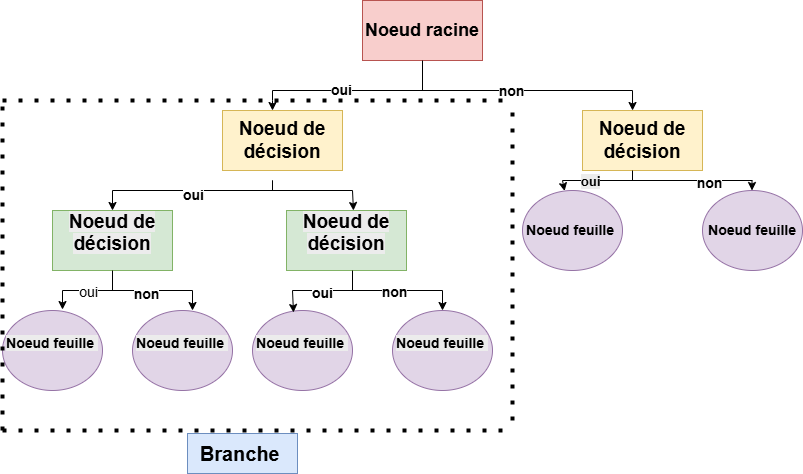

The diagram above was exported from draw.io. Its source (the exported page's mxGraphModel, read from the mxfile embedded in the PNG):
<mxGraphModel dx="1428" dy="777" grid="1" gridSize="10" guides="1" tooltips="1" connect="1" arrows="1" fold="1" page="1" pageScale="1" pageWidth="827" pageHeight="1169" math="0" shadow="0">
  <root>
    <mxCell id="0" />
    <mxCell id="1" parent="0" />
    <mxCell id="lc6LCxVB-DmO_VKRmM2L-1" value="&lt;font style=&quot;font-size: 18px;&quot;&gt;&lt;b style=&quot;&quot;&gt;Noeud racine&lt;/b&gt;&lt;/font&gt;" style="rounded=0;whiteSpace=wrap;html=1;fillColor=#f8cecc;strokeColor=#b85450;" vertex="1" parent="1">
      <mxGeometry x="370" y="210" width="120" height="60" as="geometry" />
    </mxCell>
    <mxCell id="lc6LCxVB-DmO_VKRmM2L-2" value="&lt;font style=&quot;font-size: 19px;&quot;&gt;&lt;b&gt;Noeud de décision&lt;/b&gt;&lt;/font&gt;" style="rounded=0;whiteSpace=wrap;html=1;fillColor=#fff2cc;strokeColor=#d6b656;" vertex="1" parent="1">
      <mxGeometry x="230" y="320" width="120" height="60" as="geometry" />
    </mxCell>
    <mxCell id="lc6LCxVB-DmO_VKRmM2L-3" value="&lt;font style=&quot;font-size: 19px;&quot;&gt;&lt;b&gt;Noeud de décision&lt;/b&gt;&lt;/font&gt;" style="rounded=0;whiteSpace=wrap;html=1;fillColor=#fff2cc;strokeColor=#d6b656;" vertex="1" parent="1">
      <mxGeometry x="590" y="320" width="120" height="60" as="geometry" />
    </mxCell>
    <mxCell id="lc6LCxVB-DmO_VKRmM2L-4" value="&#10;&lt;b style=&quot;forced-color-adjust: none; color: rgb(0, 0, 0); font-family: Helvetica; font-size: 19px; font-style: normal; font-variant-ligatures: normal; font-variant-caps: normal; letter-spacing: normal; orphans: 2; text-align: center; text-indent: 0px; text-transform: none; widows: 2; word-spacing: 0px; -webkit-text-stroke-width: 0px; white-space: normal; background-color: rgb(236, 236, 236); text-decoration-thickness: initial; text-decoration-style: initial; text-decoration-color: initial;&quot;&gt;Noeud de décision&lt;/b&gt;&#10;&#10;" style="rounded=0;whiteSpace=wrap;html=1;fillColor=#d5e8d4;strokeColor=#82b366;" vertex="1" parent="1">
      <mxGeometry x="60" y="420" width="120" height="60" as="geometry" />
    </mxCell>
    <mxCell id="lc6LCxVB-DmO_VKRmM2L-5" value="&#10;&lt;b style=&quot;forced-color-adjust: none; color: rgb(0, 0, 0); font-family: Helvetica; font-size: 19px; font-style: normal; font-variant-ligatures: normal; font-variant-caps: normal; letter-spacing: normal; orphans: 2; text-align: center; text-indent: 0px; text-transform: none; widows: 2; word-spacing: 0px; -webkit-text-stroke-width: 0px; white-space: normal; background-color: rgb(236, 236, 236); text-decoration-thickness: initial; text-decoration-style: initial; text-decoration-color: initial;&quot;&gt;Noeud de décision&lt;/b&gt;&#10;&#10;" style="rounded=0;whiteSpace=wrap;html=1;fillColor=#d5e8d4;strokeColor=#82b366;" vertex="1" parent="1">
      <mxGeometry x="294" y="420" width="120" height="60" as="geometry" />
    </mxCell>
    <mxCell id="lc6LCxVB-DmO_VKRmM2L-6" value="&lt;font style=&quot;font-size: 14px;&quot;&gt;Noeud feuille&lt;/font&gt;" style="ellipse;whiteSpace=wrap;html=1;fontStyle=1;fillColor=#e1d5e7;strokeColor=#9673a6;" vertex="1" parent="1">
      <mxGeometry x="710" y="400" width="100" height="80" as="geometry" />
    </mxCell>
    <mxCell id="lc6LCxVB-DmO_VKRmM2L-7" value="&lt;font style=&quot;font-size: 14px;&quot;&gt;&lt;b style=&quot;&quot;&gt;Noeud feuille&amp;nbsp;&lt;/b&gt;&lt;/font&gt;" style="ellipse;whiteSpace=wrap;html=1;fillColor=#e1d5e7;strokeColor=#9673a6;" vertex="1" parent="1">
      <mxGeometry x="530" y="400" width="100" height="80" as="geometry" />
    </mxCell>
    <mxCell id="lc6LCxVB-DmO_VKRmM2L-8" value="&#10;&lt;b style=&quot;forced-color-adjust: none; color: rgb(0, 0, 0); font-family: Helvetica; font-size: 14px; font-style: normal; font-variant-ligatures: normal; font-variant-caps: normal; letter-spacing: normal; orphans: 2; text-align: center; text-indent: 0px; text-transform: none; widows: 2; word-spacing: 0px; -webkit-text-stroke-width: 0px; white-space: normal; background-color: rgb(236, 236, 236); text-decoration-thickness: initial; text-decoration-style: initial; text-decoration-color: initial;&quot;&gt;Noeud feuille&amp;nbsp;&lt;/b&gt;&#10;&#10;" style="ellipse;whiteSpace=wrap;html=1;fillColor=#e1d5e7;strokeColor=#9673a6;" vertex="1" parent="1">
      <mxGeometry x="400" y="520" width="100" height="80" as="geometry" />
    </mxCell>
    <mxCell id="lc6LCxVB-DmO_VKRmM2L-9" value="&#10;&lt;b style=&quot;forced-color-adjust: none; color: rgb(0, 0, 0); font-family: Helvetica; font-size: 14px; font-style: normal; font-variant-ligatures: normal; font-variant-caps: normal; letter-spacing: normal; orphans: 2; text-align: center; text-indent: 0px; text-transform: none; widows: 2; word-spacing: 0px; -webkit-text-stroke-width: 0px; white-space: normal; background-color: rgb(236, 236, 236); text-decoration-thickness: initial; text-decoration-style: initial; text-decoration-color: initial;&quot;&gt;Noeud feuille&amp;nbsp;&lt;/b&gt;&#10;&#10;" style="ellipse;whiteSpace=wrap;html=1;fillColor=#e1d5e7;strokeColor=#9673a6;" vertex="1" parent="1">
      <mxGeometry x="260" y="520" width="100" height="80" as="geometry" />
    </mxCell>
    <mxCell id="lc6LCxVB-DmO_VKRmM2L-10" value="&#10;&lt;b style=&quot;forced-color-adjust: none; color: rgb(0, 0, 0); font-family: Helvetica; font-size: 14px; font-style: normal; font-variant-ligatures: normal; font-variant-caps: normal; letter-spacing: normal; orphans: 2; text-align: center; text-indent: 0px; text-transform: none; widows: 2; word-spacing: 0px; -webkit-text-stroke-width: 0px; white-space: normal; background-color: rgb(236, 236, 236); text-decoration-thickness: initial; text-decoration-style: initial; text-decoration-color: initial;&quot;&gt;Noeud feuille&amp;nbsp;&lt;/b&gt;&#10;&#10;" style="ellipse;whiteSpace=wrap;html=1;fillColor=#e1d5e7;strokeColor=#9673a6;" vertex="1" parent="1">
      <mxGeometry x="140" y="520" width="100" height="80" as="geometry" />
    </mxCell>
    <mxCell id="lc6LCxVB-DmO_VKRmM2L-11" value="&#10;&lt;b style=&quot;forced-color-adjust: none; color: rgb(0, 0, 0); font-family: Helvetica; font-size: 14px; font-style: normal; font-variant-ligatures: normal; font-variant-caps: normal; letter-spacing: normal; orphans: 2; text-align: center; text-indent: 0px; text-transform: none; widows: 2; word-spacing: 0px; -webkit-text-stroke-width: 0px; white-space: normal; background-color: rgb(236, 236, 236); text-decoration-thickness: initial; text-decoration-style: initial; text-decoration-color: initial;&quot;&gt;Noeud feuille&amp;nbsp;&lt;/b&gt;&#10;&#10;" style="ellipse;whiteSpace=wrap;html=1;fillColor=#e1d5e7;strokeColor=#9673a6;" vertex="1" parent="1">
      <mxGeometry x="10" y="520" width="100" height="80" as="geometry" />
    </mxCell>
    <mxCell id="lc6LCxVB-DmO_VKRmM2L-13" value="" style="endArrow=none;html=1;rounded=0;entryX=0.5;entryY=1;entryDx=0;entryDy=0;" edge="1" parent="1" target="lc6LCxVB-DmO_VKRmM2L-1">
      <mxGeometry width="50" height="50" relative="1" as="geometry">
        <mxPoint x="430" y="300" as="sourcePoint" />
        <mxPoint x="430" y="290" as="targetPoint" />
      </mxGeometry>
    </mxCell>
    <mxCell id="lc6LCxVB-DmO_VKRmM2L-14" value="" style="endArrow=none;html=1;rounded=0;" edge="1" parent="1">
      <mxGeometry width="50" height="50" relative="1" as="geometry">
        <mxPoint x="280" y="300" as="sourcePoint" />
        <mxPoint x="640" y="300" as="targetPoint" />
      </mxGeometry>
    </mxCell>
    <mxCell id="lc6LCxVB-DmO_VKRmM2L-51" value="&lt;b&gt;&lt;font style=&quot;font-size: 14px;&quot;&gt;non&lt;/font&gt;&lt;/b&gt;" style="edgeLabel;html=1;align=center;verticalAlign=middle;resizable=0;points=[];" vertex="1" connectable="0" parent="lc6LCxVB-DmO_VKRmM2L-14">
      <mxGeometry x="0.3222" relative="1" as="geometry">
        <mxPoint as="offset" />
      </mxGeometry>
    </mxCell>
    <mxCell id="lc6LCxVB-DmO_VKRmM2L-57" value="&lt;font style=&quot;font-size: 14px;&quot;&gt;&lt;b&gt;oui&lt;/b&gt;&lt;/font&gt;" style="edgeLabel;html=1;align=center;verticalAlign=middle;resizable=0;points=[];" vertex="1" connectable="0" parent="lc6LCxVB-DmO_VKRmM2L-14">
      <mxGeometry x="-0.6222" y="1" relative="1" as="geometry">
        <mxPoint as="offset" />
      </mxGeometry>
    </mxCell>
    <mxCell id="lc6LCxVB-DmO_VKRmM2L-15" value="" style="endArrow=classic;html=1;rounded=0;" edge="1" parent="1">
      <mxGeometry width="50" height="50" relative="1" as="geometry">
        <mxPoint x="280" y="300" as="sourcePoint" />
        <mxPoint x="280" y="320" as="targetPoint" />
        <Array as="points">
          <mxPoint x="280" y="310" />
        </Array>
      </mxGeometry>
    </mxCell>
    <mxCell id="lc6LCxVB-DmO_VKRmM2L-16" value="" style="endArrow=classic;html=1;rounded=0;entryX=0.417;entryY=0;entryDx=0;entryDy=0;entryPerimeter=0;" edge="1" parent="1" target="lc6LCxVB-DmO_VKRmM2L-3">
      <mxGeometry width="50" height="50" relative="1" as="geometry">
        <mxPoint x="640" y="300" as="sourcePoint" />
        <mxPoint x="690" y="250" as="targetPoint" />
      </mxGeometry>
    </mxCell>
    <mxCell id="lc6LCxVB-DmO_VKRmM2L-17" value="" style="endArrow=none;html=1;rounded=0;" edge="1" parent="1">
      <mxGeometry width="50" height="50" relative="1" as="geometry">
        <mxPoint x="280" y="390" as="sourcePoint" />
        <mxPoint x="280" y="390" as="targetPoint" />
        <Array as="points">
          <mxPoint x="280" y="400" />
        </Array>
      </mxGeometry>
    </mxCell>
    <mxCell id="lc6LCxVB-DmO_VKRmM2L-18" value="" style="endArrow=none;html=1;rounded=0;" edge="1" parent="1">
      <mxGeometry width="50" height="50" relative="1" as="geometry">
        <mxPoint x="120" y="400" as="sourcePoint" />
        <mxPoint x="360" y="400" as="targetPoint" />
      </mxGeometry>
    </mxCell>
    <mxCell id="lc6LCxVB-DmO_VKRmM2L-58" value="&lt;b&gt;&lt;font style=&quot;font-size: 14px;&quot;&gt;oui&lt;/font&gt;&lt;/b&gt;" style="edgeLabel;html=1;align=center;verticalAlign=middle;resizable=0;points=[];" vertex="1" connectable="0" parent="lc6LCxVB-DmO_VKRmM2L-18">
      <mxGeometry x="-0.3333" y="-4" relative="1" as="geometry">
        <mxPoint as="offset" />
      </mxGeometry>
    </mxCell>
    <mxCell id="lc6LCxVB-DmO_VKRmM2L-19" value="" style="endArrow=classic;html=1;rounded=0;entryX=0.5;entryY=0;entryDx=0;entryDy=0;" edge="1" parent="1" target="lc6LCxVB-DmO_VKRmM2L-4">
      <mxGeometry width="50" height="50" relative="1" as="geometry">
        <mxPoint x="120" y="400" as="sourcePoint" />
        <mxPoint x="170" y="350" as="targetPoint" />
      </mxGeometry>
    </mxCell>
    <mxCell id="lc6LCxVB-DmO_VKRmM2L-20" value="" style="endArrow=classic;html=1;rounded=0;entryX=0.558;entryY=0;entryDx=0;entryDy=0;entryPerimeter=0;" edge="1" parent="1" target="lc6LCxVB-DmO_VKRmM2L-5">
      <mxGeometry width="50" height="50" relative="1" as="geometry">
        <mxPoint x="360" y="400" as="sourcePoint" />
        <mxPoint x="410" y="350" as="targetPoint" />
      </mxGeometry>
    </mxCell>
    <mxCell id="lc6LCxVB-DmO_VKRmM2L-23" value="" style="endArrow=none;html=1;rounded=0;" edge="1" parent="1">
      <mxGeometry width="50" height="50" relative="1" as="geometry">
        <mxPoint x="570" y="390" as="sourcePoint" />
        <mxPoint x="760" y="390" as="targetPoint" />
      </mxGeometry>
    </mxCell>
    <mxCell id="lc6LCxVB-DmO_VKRmM2L-49" value="&lt;span style=&quot;font-size: 13px; font-weight: 700; background-color: rgb(236, 236, 236);&quot;&gt;oui&lt;/span&gt;" style="edgeLabel;html=1;align=center;verticalAlign=middle;resizable=0;points=[];" vertex="1" connectable="0" parent="lc6LCxVB-DmO_VKRmM2L-23">
      <mxGeometry x="-0.7158" relative="1" as="geometry">
        <mxPoint as="offset" />
      </mxGeometry>
    </mxCell>
    <mxCell id="lc6LCxVB-DmO_VKRmM2L-52" value="&lt;b&gt;&lt;font style=&quot;font-size: 14px;&quot;&gt;non&lt;/font&gt;&lt;/b&gt;" style="edgeLabel;html=1;align=center;verticalAlign=middle;resizable=0;points=[];" vertex="1" connectable="0" parent="lc6LCxVB-DmO_VKRmM2L-23">
      <mxGeometry x="0.5368" y="-2" relative="1" as="geometry">
        <mxPoint as="offset" />
      </mxGeometry>
    </mxCell>
    <mxCell id="lc6LCxVB-DmO_VKRmM2L-24" value="" style="endArrow=classic;html=1;rounded=0;" edge="1" parent="1" target="lc6LCxVB-DmO_VKRmM2L-7">
      <mxGeometry width="50" height="50" relative="1" as="geometry">
        <mxPoint x="570" y="400" as="sourcePoint" />
        <mxPoint x="620" y="350" as="targetPoint" />
      </mxGeometry>
    </mxCell>
    <mxCell id="lc6LCxVB-DmO_VKRmM2L-25" value="" style="endArrow=classic;html=1;rounded=0;" edge="1" parent="1" target="lc6LCxVB-DmO_VKRmM2L-7">
      <mxGeometry width="50" height="50" relative="1" as="geometry">
        <mxPoint x="570" y="390" as="sourcePoint" />
        <mxPoint x="620" y="340" as="targetPoint" />
      </mxGeometry>
    </mxCell>
    <mxCell id="lc6LCxVB-DmO_VKRmM2L-26" value="" style="endArrow=none;html=1;rounded=0;" edge="1" parent="1">
      <mxGeometry width="50" height="50" relative="1" as="geometry">
        <mxPoint x="640" y="390" as="sourcePoint" />
        <mxPoint x="640" y="380" as="targetPoint" />
      </mxGeometry>
    </mxCell>
    <mxCell id="lc6LCxVB-DmO_VKRmM2L-27" value="" style="endArrow=classic;html=1;rounded=0;" edge="1" parent="1">
      <mxGeometry width="50" height="50" relative="1" as="geometry">
        <mxPoint x="759.5" y="390" as="sourcePoint" />
        <mxPoint x="759.5" y="400" as="targetPoint" />
      </mxGeometry>
    </mxCell>
    <mxCell id="lc6LCxVB-DmO_VKRmM2L-28" value="" style="endArrow=none;html=1;rounded=0;" edge="1" parent="1">
      <mxGeometry width="50" height="50" relative="1" as="geometry">
        <mxPoint x="120" y="500" as="sourcePoint" />
        <mxPoint x="120" y="480" as="targetPoint" />
      </mxGeometry>
    </mxCell>
    <mxCell id="lc6LCxVB-DmO_VKRmM2L-29" value="" style="endArrow=none;html=1;rounded=0;" edge="1" parent="1">
      <mxGeometry width="50" height="50" relative="1" as="geometry">
        <mxPoint x="70" y="500" as="sourcePoint" />
        <mxPoint x="200" y="500" as="targetPoint" />
      </mxGeometry>
    </mxCell>
    <mxCell id="lc6LCxVB-DmO_VKRmM2L-54" value="&lt;b&gt;&lt;font style=&quot;font-size: 14px;&quot;&gt;non&lt;/font&gt;&lt;/b&gt;" style="edgeLabel;html=1;align=center;verticalAlign=middle;resizable=0;points=[];" vertex="1" connectable="0" parent="lc6LCxVB-DmO_VKRmM2L-29">
      <mxGeometry x="0.2769" y="-3" relative="1" as="geometry">
        <mxPoint as="offset" />
      </mxGeometry>
    </mxCell>
    <mxCell id="lc6LCxVB-DmO_VKRmM2L-55" value="&lt;font style=&quot;font-size: 14px;&quot;&gt;oui&lt;/font&gt;" style="edgeLabel;html=1;align=center;verticalAlign=middle;resizable=0;points=[];" vertex="1" connectable="0" parent="lc6LCxVB-DmO_VKRmM2L-29">
      <mxGeometry x="-0.6154" y="-1" relative="1" as="geometry">
        <mxPoint as="offset" />
      </mxGeometry>
    </mxCell>
    <mxCell id="lc6LCxVB-DmO_VKRmM2L-30" value="" style="endArrow=classic;html=1;rounded=0;entryX=0.6;entryY=-0.012;entryDx=0;entryDy=0;entryPerimeter=0;" edge="1" parent="1" target="lc6LCxVB-DmO_VKRmM2L-11">
      <mxGeometry width="50" height="50" relative="1" as="geometry">
        <mxPoint x="70" y="500" as="sourcePoint" />
        <mxPoint x="120" y="450" as="targetPoint" />
      </mxGeometry>
    </mxCell>
    <mxCell id="lc6LCxVB-DmO_VKRmM2L-31" value="" style="endArrow=classic;html=1;rounded=0;" edge="1" parent="1">
      <mxGeometry width="50" height="50" relative="1" as="geometry">
        <mxPoint x="200" y="500" as="sourcePoint" />
        <mxPoint x="200" y="520" as="targetPoint" />
      </mxGeometry>
    </mxCell>
    <mxCell id="lc6LCxVB-DmO_VKRmM2L-32" value="" style="endArrow=none;html=1;rounded=0;" edge="1" parent="1">
      <mxGeometry width="50" height="50" relative="1" as="geometry">
        <mxPoint x="360" y="500" as="sourcePoint" />
        <mxPoint x="360" y="480" as="targetPoint" />
      </mxGeometry>
    </mxCell>
    <mxCell id="lc6LCxVB-DmO_VKRmM2L-33" value="" style="endArrow=none;html=1;rounded=0;" edge="1" parent="1">
      <mxGeometry width="50" height="50" relative="1" as="geometry">
        <mxPoint x="300" y="500" as="sourcePoint" />
        <mxPoint x="450" y="500" as="targetPoint" />
      </mxGeometry>
    </mxCell>
    <mxCell id="lc6LCxVB-DmO_VKRmM2L-53" value="&lt;b&gt;&lt;font style=&quot;font-size: 14px;&quot;&gt;non&lt;/font&gt;&lt;/b&gt;" style="edgeLabel;html=1;align=center;verticalAlign=middle;resizable=0;points=[];" vertex="1" connectable="0" parent="lc6LCxVB-DmO_VKRmM2L-33">
      <mxGeometry x="0.3467" y="-1" relative="1" as="geometry">
        <mxPoint as="offset" />
      </mxGeometry>
    </mxCell>
    <mxCell id="lc6LCxVB-DmO_VKRmM2L-56" value="&lt;font style=&quot;font-size: 14px;&quot;&gt;&lt;b&gt;oui&lt;/b&gt;&lt;/font&gt;" style="edgeLabel;html=1;align=center;verticalAlign=middle;resizable=0;points=[];" vertex="1" connectable="0" parent="lc6LCxVB-DmO_VKRmM2L-33">
      <mxGeometry x="-0.6133" y="-2" relative="1" as="geometry">
        <mxPoint as="offset" />
      </mxGeometry>
    </mxCell>
    <mxCell id="lc6LCxVB-DmO_VKRmM2L-34" value="" style="endArrow=classic;html=1;rounded=0;entryX=0.41;entryY=0.025;entryDx=0;entryDy=0;entryPerimeter=0;" edge="1" parent="1" target="lc6LCxVB-DmO_VKRmM2L-9">
      <mxGeometry width="50" height="50" relative="1" as="geometry">
        <mxPoint x="300" y="500" as="sourcePoint" />
        <mxPoint x="350" y="450" as="targetPoint" />
      </mxGeometry>
    </mxCell>
    <mxCell id="lc6LCxVB-DmO_VKRmM2L-35" value="" style="endArrow=classic;html=1;rounded=0;entryX=0.5;entryY=0;entryDx=0;entryDy=0;" edge="1" parent="1" target="lc6LCxVB-DmO_VKRmM2L-8">
      <mxGeometry width="50" height="50" relative="1" as="geometry">
        <mxPoint x="450" y="500" as="sourcePoint" />
        <mxPoint x="500" y="450" as="targetPoint" />
      </mxGeometry>
    </mxCell>
    <mxCell id="lc6LCxVB-DmO_VKRmM2L-36" value="" style="endArrow=none;dashed=1;html=1;dashPattern=1 3;strokeWidth=4;rounded=0;" edge="1" parent="1">
      <mxGeometry width="50" height="50" relative="1" as="geometry">
        <mxPoint x="10" y="310" as="sourcePoint" />
        <mxPoint x="520" y="310" as="targetPoint" />
      </mxGeometry>
    </mxCell>
    <mxCell id="lc6LCxVB-DmO_VKRmM2L-37" value="" style="endArrow=none;dashed=1;html=1;dashPattern=1 3;strokeWidth=4;rounded=0;" edge="1" parent="1">
      <mxGeometry width="50" height="50" relative="1" as="geometry">
        <mxPoint x="520" y="630" as="sourcePoint" />
        <mxPoint x="520" y="310" as="targetPoint" />
      </mxGeometry>
    </mxCell>
    <mxCell id="lc6LCxVB-DmO_VKRmM2L-38" value="" style="endArrow=none;dashed=1;html=1;dashPattern=1 3;strokeWidth=4;rounded=0;" edge="1" parent="1">
      <mxGeometry width="50" height="50" relative="1" as="geometry">
        <mxPoint x="10" y="640" as="sourcePoint" />
        <mxPoint x="10" y="310" as="targetPoint" />
      </mxGeometry>
    </mxCell>
    <mxCell id="lc6LCxVB-DmO_VKRmM2L-39" value="" style="endArrow=none;dashed=1;html=1;dashPattern=1 3;strokeWidth=4;rounded=0;" edge="1" parent="1">
      <mxGeometry width="50" height="50" relative="1" as="geometry">
        <mxPoint x="10" y="640" as="sourcePoint" />
        <mxPoint x="520" y="640" as="targetPoint" />
      </mxGeometry>
    </mxCell>
    <mxCell id="lc6LCxVB-DmO_VKRmM2L-40" value="&lt;b&gt;&lt;font style=&quot;font-size: 20px;&quot;&gt;Branche&amp;nbsp;&lt;/font&gt;&lt;/b&gt;" style="text;html=1;align=center;verticalAlign=middle;resizable=0;points=[];autosize=1;strokeColor=#6c8ebf;fillColor=#dae8fc;" vertex="1" parent="1">
      <mxGeometry x="195" y="643" width="110" height="40" as="geometry" />
    </mxCell>
  </root>
</mxGraphModel>